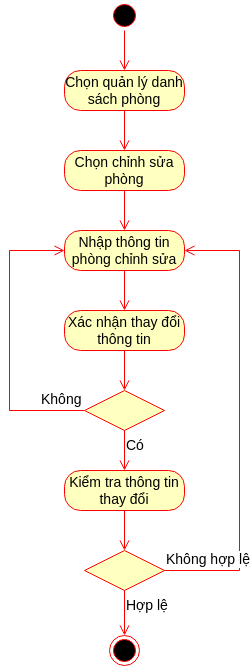

The diagram above was exported from draw.io. Its source (the exported page's mxGraphModel, read from the mxfile embedded in the PNG):
<mxGraphModel dx="1362" dy="843" grid="1" gridSize="10" guides="1" tooltips="1" connect="1" arrows="1" fold="1" page="1" pageScale="1" pageWidth="850" pageHeight="1100" math="0" shadow="0">
  <root>
    <mxCell id="0" />
    <mxCell id="1" parent="0" />
    <mxCell id="Ei0nYyWku0wqcnocU7TV-1" value="" style="ellipse;html=1;shape=startState;fillColor=#000000;strokeColor=#ff0000;fontSize=14;" parent="1" vertex="1">
      <mxGeometry x="410" y="90" width="30" height="30" as="geometry" />
    </mxCell>
    <mxCell id="Ei0nYyWku0wqcnocU7TV-2" value="" style="edgeStyle=orthogonalEdgeStyle;html=1;verticalAlign=bottom;endArrow=open;endSize=8;strokeColor=#ff0000;rounded=0;fontSize=14;" parent="1" source="Ei0nYyWku0wqcnocU7TV-1" target="Ei0nYyWku0wqcnocU7TV-3" edge="1">
      <mxGeometry relative="1" as="geometry">
        <mxPoint x="425" y="180" as="targetPoint" />
      </mxGeometry>
    </mxCell>
    <mxCell id="Ei0nYyWku0wqcnocU7TV-3" value="Chọn quản lý danh sách phòng" style="rounded=1;whiteSpace=wrap;html=1;arcSize=40;fontColor=#000000;fillColor=#ffffc0;strokeColor=#ff0000;fontSize=14;" parent="1" vertex="1">
      <mxGeometry x="365" y="160" width="120" height="40" as="geometry" />
    </mxCell>
    <mxCell id="Ei0nYyWku0wqcnocU7TV-4" value="" style="edgeStyle=orthogonalEdgeStyle;html=1;verticalAlign=bottom;endArrow=open;endSize=8;strokeColor=#ff0000;rounded=0;fontSize=14;" parent="1" source="Ei0nYyWku0wqcnocU7TV-3" target="Ei0nYyWku0wqcnocU7TV-5" edge="1">
      <mxGeometry relative="1" as="geometry">
        <mxPoint x="425" y="260" as="targetPoint" />
      </mxGeometry>
    </mxCell>
    <mxCell id="Ei0nYyWku0wqcnocU7TV-5" value="Chọn chỉnh sửa phòng" style="rounded=1;whiteSpace=wrap;html=1;arcSize=40;fontColor=#000000;fillColor=#ffffc0;strokeColor=#ff0000;fontSize=14;" parent="1" vertex="1">
      <mxGeometry x="365" y="240" width="120" height="40" as="geometry" />
    </mxCell>
    <mxCell id="Ei0nYyWku0wqcnocU7TV-6" value="" style="edgeStyle=orthogonalEdgeStyle;html=1;verticalAlign=bottom;endArrow=open;endSize=8;strokeColor=#ff0000;rounded=0;fontSize=14;" parent="1" source="Ei0nYyWku0wqcnocU7TV-5" target="Ei0nYyWku0wqcnocU7TV-7" edge="1">
      <mxGeometry relative="1" as="geometry">
        <mxPoint x="425" y="340" as="targetPoint" />
      </mxGeometry>
    </mxCell>
    <mxCell id="Ei0nYyWku0wqcnocU7TV-7" value="Nhập thông tin phòng chỉnh sửa" style="rounded=1;whiteSpace=wrap;html=1;arcSize=40;fontColor=#000000;fillColor=#ffffc0;strokeColor=#ff0000;fontSize=14;" parent="1" vertex="1">
      <mxGeometry x="365" y="320" width="120" height="40" as="geometry" />
    </mxCell>
    <mxCell id="Ei0nYyWku0wqcnocU7TV-8" value="" style="edgeStyle=orthogonalEdgeStyle;html=1;verticalAlign=bottom;endArrow=open;endSize=8;strokeColor=#ff0000;rounded=0;fontSize=14;" parent="1" source="Ei0nYyWku0wqcnocU7TV-7" target="Ei0nYyWku0wqcnocU7TV-9" edge="1">
      <mxGeometry relative="1" as="geometry">
        <mxPoint x="425" y="420" as="targetPoint" />
      </mxGeometry>
    </mxCell>
    <mxCell id="Ei0nYyWku0wqcnocU7TV-9" value="Xác nhận thay đổi thông tin" style="rounded=1;whiteSpace=wrap;html=1;arcSize=40;fontColor=#000000;fillColor=#ffffc0;strokeColor=#ff0000;fontSize=14;" parent="1" vertex="1">
      <mxGeometry x="365" y="400" width="120" height="40" as="geometry" />
    </mxCell>
    <mxCell id="Ei0nYyWku0wqcnocU7TV-10" value="" style="edgeStyle=orthogonalEdgeStyle;html=1;verticalAlign=bottom;endArrow=open;endSize=8;strokeColor=#ff0000;rounded=0;fontSize=14;" parent="1" source="Ei0nYyWku0wqcnocU7TV-9" target="Ei0nYyWku0wqcnocU7TV-11" edge="1">
      <mxGeometry relative="1" as="geometry">
        <mxPoint x="425" y="500" as="targetPoint" />
      </mxGeometry>
    </mxCell>
    <mxCell id="Ei0nYyWku0wqcnocU7TV-11" value="" style="rhombus;whiteSpace=wrap;html=1;fontColor=#000000;fillColor=#ffffc0;strokeColor=#ff0000;fontSize=14;" parent="1" vertex="1">
      <mxGeometry x="385" y="480" width="80" height="40" as="geometry" />
    </mxCell>
    <mxCell id="Ei0nYyWku0wqcnocU7TV-12" value="Không" style="edgeStyle=orthogonalEdgeStyle;html=1;align=left;verticalAlign=bottom;endArrow=open;endSize=8;strokeColor=#ff0000;rounded=0;fontSize=14;" parent="1" source="Ei0nYyWku0wqcnocU7TV-11" target="Ei0nYyWku0wqcnocU7TV-7" edge="1">
      <mxGeometry x="-0.6897" relative="1" as="geometry">
        <mxPoint x="565" y="500" as="targetPoint" />
        <Array as="points">
          <mxPoint x="310" y="500" />
          <mxPoint x="310" y="340" />
        </Array>
        <mxPoint as="offset" />
      </mxGeometry>
    </mxCell>
    <mxCell id="Ei0nYyWku0wqcnocU7TV-13" value="Có" style="edgeStyle=orthogonalEdgeStyle;html=1;align=left;verticalAlign=top;endArrow=open;endSize=8;strokeColor=#ff0000;rounded=0;fontSize=14;" parent="1" source="Ei0nYyWku0wqcnocU7TV-11" target="Ei0nYyWku0wqcnocU7TV-15" edge="1">
      <mxGeometry x="-1" relative="1" as="geometry">
        <mxPoint x="425" y="580" as="targetPoint" />
      </mxGeometry>
    </mxCell>
    <mxCell id="Ei0nYyWku0wqcnocU7TV-15" value="Kiểm tra thông tin thay đổi" style="rounded=1;whiteSpace=wrap;html=1;arcSize=40;fontColor=#000000;fillColor=#ffffc0;strokeColor=#ff0000;fontSize=14;" parent="1" vertex="1">
      <mxGeometry x="365" y="560" width="120" height="40" as="geometry" />
    </mxCell>
    <mxCell id="Ei0nYyWku0wqcnocU7TV-16" value="" style="edgeStyle=orthogonalEdgeStyle;html=1;verticalAlign=bottom;endArrow=open;endSize=8;strokeColor=#ff0000;rounded=0;fontSize=14;" parent="1" source="Ei0nYyWku0wqcnocU7TV-15" target="Ei0nYyWku0wqcnocU7TV-17" edge="1">
      <mxGeometry relative="1" as="geometry">
        <mxPoint x="425" y="660" as="targetPoint" />
      </mxGeometry>
    </mxCell>
    <mxCell id="Ei0nYyWku0wqcnocU7TV-17" value="" style="rhombus;whiteSpace=wrap;html=1;fontColor=#000000;fillColor=#ffffc0;strokeColor=#ff0000;fontSize=14;" parent="1" vertex="1">
      <mxGeometry x="385" y="640" width="80" height="40" as="geometry" />
    </mxCell>
    <mxCell id="Ei0nYyWku0wqcnocU7TV-18" value="Không hợp lệ" style="edgeStyle=orthogonalEdgeStyle;html=1;align=left;verticalAlign=bottom;endArrow=open;endSize=8;strokeColor=#ff0000;rounded=0;fontSize=14;" parent="1" source="Ei0nYyWku0wqcnocU7TV-17" target="Ei0nYyWku0wqcnocU7TV-7" edge="1">
      <mxGeometry x="-1" relative="1" as="geometry">
        <mxPoint x="565" y="660" as="targetPoint" />
        <Array as="points">
          <mxPoint x="540" y="660" />
          <mxPoint x="540" y="340" />
        </Array>
      </mxGeometry>
    </mxCell>
    <mxCell id="Ei0nYyWku0wqcnocU7TV-19" value="Hợp lệ" style="edgeStyle=orthogonalEdgeStyle;html=1;align=left;verticalAlign=top;endArrow=open;endSize=8;strokeColor=#ff0000;rounded=0;fontSize=14;" parent="1" source="Ei0nYyWku0wqcnocU7TV-17" target="Ei0nYyWku0wqcnocU7TV-20" edge="1">
      <mxGeometry x="-1" relative="1" as="geometry">
        <mxPoint x="425" y="740" as="targetPoint" />
      </mxGeometry>
    </mxCell>
    <mxCell id="Ei0nYyWku0wqcnocU7TV-20" value="" style="ellipse;html=1;shape=endState;fillColor=#000000;strokeColor=#ff0000;fontSize=14;" parent="1" vertex="1">
      <mxGeometry x="410" y="725" width="30" height="30" as="geometry" />
    </mxCell>
  </root>
</mxGraphModel>